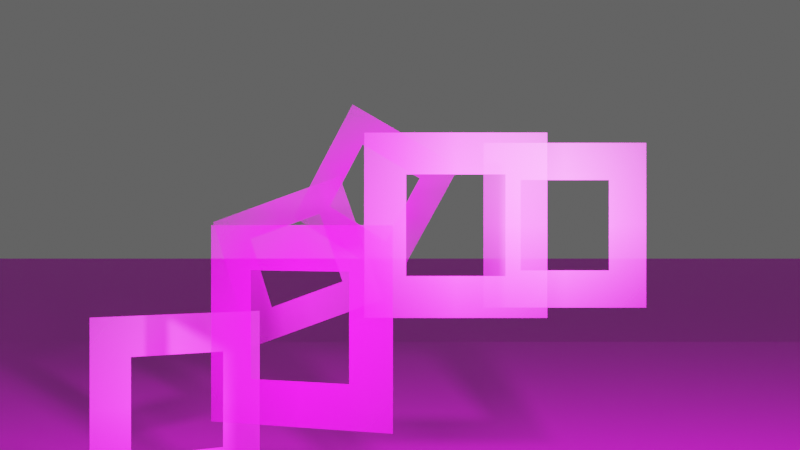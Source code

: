 # Source: main.blend  (saved by Blender 3.6.11; exported with 4.5.12 LTS)
import bpy
from mathutils import Matrix  # noqa: F401  (used for matrix-valued properties, if any)

bpy.ops.wm.read_factory_settings(use_empty=True)
scene = bpy.context.scene
scene.name = 'Scene'

# ---- collections
col_collection = bpy.data.collections.new('Collection'); scene.collection.children.link(col_collection)

# ---- images (referenced by path relative to the original .blend; pixels are not part of the script)
import os
ASSET_DIR = os.environ.get("B2B_ASSET_DIR", "")  # directory of the original .blend (textures are referenced by path, not embedded)
HERE = os.path.dirname(os.path.abspath(__file__))  # packed textures are extracted next to this script under _unpacked/

def load_image(name, relpath, width, height, colorspace="sRGB"):
    """Load a texture the original file referenced (path relative to the .blend, or extracted next to this script)."""
    p = next((c for c in (os.path.join(HERE, relpath), os.path.join(ASSET_DIR, relpath)) if relpath and os.path.exists(c)), "")
    if p:
        img = bpy.data.images.load(p, check_existing=True)
        img.name = name
    else:  # same state as the original file: an image datablock whose file is absent (Cycles renders it pink)
        img = bpy.data.images.new(name, width, height)
        img.source = "FILE"
        img.filepath = "//" + (relpath or name)
    img.colorspace_settings.name = colorspace
    return img
img_wood067_1k_png_color_png = load_image('Wood067_1K-PNG_Color.png', 'textures/Wood067_1K-PNG_Color.png', 1024, 1024, 'sRGB')
img_window_png_001 = load_image('Window.png.001', 'textures/Window.png', 1024, 1024, 'sRGB')
img_fabric034_1k_png_color_png = load_image('Fabric034_1K-PNG_Color.png', 'textures/Fabric034_1K-PNG_Color.png', 1024, 1024, 'sRGB')

# ---- materials (node trees are filled in below, after node groups)
mat_material_001 = bpy.data.materials.new('Material.001')
mat_window_001 = bpy.data.materials.new('Window.001')
mat_window_001.surface_render_method = 'BLENDED'
mat_window_001.blend_method = 'BLEND'
mat_material_002 = bpy.data.materials.new('Material.002')

# ---- material node trees
mat_material_001.use_nodes = True; mat_material_001.node_tree.nodes.clear()
_N = mat_material_001.node_tree.nodes; _L = mat_material_001.node_tree.links
n0 = _N.new('ShaderNodeBsdfPrincipled'); n0.name = 'Principled BSDF'; n0.location = (10, 300)
n0.distribution = 'GGX'
n0.subsurface_method = 'RANDOM_WALK_SKIN'
n0.inputs[3].default_value = 1.45
n0.inputs[27].default_value = (0.0, 0.0, 0.0, 1.0)
n0.inputs[28].default_value = 1.0
n1 = _N.new('ShaderNodeOutputMaterial'); n1.name = 'Material Output'; n1.location = (300, 300)
n2 = _N.new('ShaderNodeTexImage'); n2.name = 'Image Texture'; n2.location = (-280, 275)
n2.image = img_wood067_1k_png_color_png
_L.new(n0.outputs[0], n1.inputs[0])
_L.new(n2.outputs[0], n0.inputs[0])
n1.is_active_output = True
mat_window_001.use_nodes = True; mat_window_001.node_tree.nodes.clear()
_N = mat_window_001.node_tree.nodes; _L = mat_window_001.node_tree.links
n0 = _N.new('ShaderNodeOutputMaterial'); n0.name = 'Material Output'; n0.location = (300, 300)
n1 = _N.new('ShaderNodeTexImage'); n1.name = 'Image Texture'; n1.location = (-200, 300)
n1.image = img_window_png_001
n1.extension = 'CLIP'
n2 = _N.new('ShaderNodeBsdfPrincipled'); n2.name = 'Principled BSDF'; n2.location = (0, 300)
n2.distribution = 'GGX'
n2.subsurface_method = 'RANDOM_WALK_SKIN'
n2.inputs[3].default_value = 1.45
n2.inputs[27].default_value = (0.0, 0.0, 0.0, 1.0)
n2.inputs[28].default_value = 1.0
_L.new(n1.outputs[0], n2.inputs[0])
_L.new(n1.outputs[1], n2.inputs[4])
_L.new(n2.outputs[0], n0.inputs[0])
n0.is_active_output = True
mat_material_002.use_nodes = True; mat_material_002.node_tree.nodes.clear()
_N = mat_material_002.node_tree.nodes; _L = mat_material_002.node_tree.links
n0 = _N.new('ShaderNodeBsdfPrincipled'); n0.name = 'Principled BSDF'; n0.location = (10, 300)
n0.distribution = 'GGX'
n0.subsurface_method = 'RANDOM_WALK_SKIN'
n0.inputs[3].default_value = 1.45
n0.inputs[27].default_value = (0.0, 0.0, 0.0, 1.0)
n0.inputs[28].default_value = 1.0
n1 = _N.new('ShaderNodeOutputMaterial'); n1.name = 'Material Output'; n1.location = (300, 300)
n2 = _N.new('ShaderNodeTexImage'); n2.name = 'Image Texture'; n2.location = (-280, 275)
n2.image = img_fabric034_1k_png_color_png
_L.new(n0.outputs[0], n1.inputs[0])
_L.new(n2.outputs[0], n0.inputs[0])
n1.is_active_output = True

# ---- world
world_world = bpy.data.worlds.new('World'); scene.world = world_world
world_world.use_nodes = True; world_world.node_tree.nodes.clear()
_N = world_world.node_tree.nodes; _L = world_world.node_tree.links
n0 = _N.new('ShaderNodeOutputWorld'); n0.name = 'World Output'; n0.location = (300, 300)
n1 = _N.new('ShaderNodeBackground'); n1.name = 'Background'; n1.location = (10, 300)
n1.inputs[0].default_value = (0.05088, 0.05088, 0.05088, 1.0)
_L.new(n1.outputs[0], n0.inputs[0])
n0.is_active_output = True
world_world.color = (0.05088, 0.05088, 0.05088)
world_world.use_sun_shadow = False
world_world.sun_shadow_jitter_overblur = 0.0

# ---- cameras
cam_camera = bpy.data.cameras.new('Camera')
cam_camera.clip_end = 100.0
cam_camera.ortho_scale = 7.314

# ---- lights
light_light1 = bpy.data.lights.new('Light1', 'POINT')
light_light1.transmission_factor = 0.0
light_light1.energy = 2000.0
light_light1.shadow_soft_size = 0.1
light_light1.shadow_maximum_resolution = 0.006
light_light1.use_absolute_resolution = True
light_light2 = bpy.data.lights.new('Light2', 'POINT')
light_light2.transmission_factor = 0.0
light_light2.shadow_soft_size = 0.1
light_light2.shadow_maximum_resolution = 0.006
light_light2.use_absolute_resolution = True

# ---- meshes
me_floor = bpy.data.meshes.new('Floor')
me_floor.from_pydata([(-1.0, -1.0, 0.0), (1.0, -1.0, 0.0), (-1.0, 1.0, 0.0), (1.0, 1.0, 0.0)], [], [(0, 1, 3, 2)])
_uv = me_floor.uv_layers.new(name='UVMap')
_uv.uv.foreach_set('vector', [0.0, 0.0, 1.0, 0.0, 1.0, 1.0, 0.0, 1.0])
me_floor.materials.append(mat_material_001)
me_floor.update()
me_window_001 = bpy.data.meshes.new('Window.001')
me_window_001.from_pydata([(-0.4938, -0.5, 0.0), (0.4938, -0.5, 0.0), (-0.4938, 0.5, 0.0), (0.4938, 0.5, 0.0), (-0.2685, 0.2747, 0.0), (-0.2685, -0.2747, 0.0), (0.2685, -0.2747, 0.0), (0.2685, 0.2747, 0.0)], [], [(5, 4, 2, 0), (6, 5, 0, 1), (7, 6, 1, 3), (4, 7, 3, 2)])
_uv = me_window_001.uv_layers.new(name='UVMap')
_uv.uv.foreach_set('vector', [0.2281, 0.2253, 0.2281, 0.7747, 0.0, 1.0, 0.0, 0.0, 0.7719, 0.2253, 0.2281, 0.2253, 0.0, 0.0, 1.0, 0.0, 0.7719, 0.7747, 0.7719, 0.2253, 1.0, 0.0, 1.0, 1.0, 0.2281, 0.7747, 0.7719, 0.7747, 1.0, 1.0, 0.0, 1.0])
me_window_001.materials.append(mat_window_001)
me_window_001.update()
me_window_002 = bpy.data.meshes.new('Window.002')
me_window_002.from_pydata([(-0.4938, -0.5, 0.0), (0.4938, -0.5, 0.0), (-0.4938, 0.5, 0.0), (0.4938, 0.5, 0.0), (-0.2685, 0.2747, 0.0), (-0.2685, -0.2747, 0.0), (0.2685, -0.2747, 0.0), (0.2685, 0.2747, 0.0)], [], [(5, 4, 2, 0), (6, 5, 0, 1), (7, 6, 1, 3), (4, 7, 3, 2)])
_uv = me_window_002.uv_layers.new(name='UVMap')
_uv.uv.foreach_set('vector', [0.2281, 0.2253, 0.2281, 0.7747, 0.0, 1.0, 0.0, 0.0, 0.7719, 0.2253, 0.2281, 0.2253, 0.0, 0.0, 1.0, 0.0, 0.7719, 0.7747, 0.7719, 0.2253, 1.0, 0.0, 1.0, 1.0, 0.2281, 0.7747, 0.7719, 0.7747, 1.0, 1.0, 0.0, 1.0])
me_window_002.materials.append(mat_window_001)
me_window_002.update()
me_window_003 = bpy.data.meshes.new('Window.003')
me_window_003.from_pydata([(-0.4938, -0.5, 0.0), (0.4938, -0.5, 0.0), (-0.4938, 0.5, 0.0), (0.4938, 0.5, 0.0), (-0.2685, 0.2747, 0.0), (-0.2685, -0.2747, 0.0), (0.2685, -0.2747, 0.0), (0.2685, 0.2747, 0.0)], [], [(5, 4, 2, 0), (6, 5, 0, 1), (7, 6, 1, 3), (4, 7, 3, 2)])
_uv = me_window_003.uv_layers.new(name='UVMap')
_uv.uv.foreach_set('vector', [0.2281, 0.2253, 0.2281, 0.7747, 0.0, 1.0, 0.0, 0.0, 0.7719, 0.2253, 0.2281, 0.2253, 0.0, 0.0, 1.0, 0.0, 0.7719, 0.7747, 0.7719, 0.2253, 1.0, 0.0, 1.0, 1.0, 0.2281, 0.7747, 0.7719, 0.7747, 1.0, 1.0, 0.0, 1.0])
me_window_003.materials.append(mat_window_001)
me_window_003.update()
me_window_004 = bpy.data.meshes.new('Window.004')
me_window_004.from_pydata([(-0.4938, -0.5, 0.0), (0.4938, -0.5, 0.0), (-0.4938, 0.5, 0.0), (0.4938, 0.5, 0.0), (-0.2685, 0.2747, 0.0), (-0.2685, -0.2747, 0.0), (0.2685, -0.2747, 0.0), (0.2685, 0.2747, 0.0)], [], [(5, 4, 2, 0), (6, 5, 0, 1), (7, 6, 1, 3), (4, 7, 3, 2)])
_uv = me_window_004.uv_layers.new(name='UVMap')
_uv.uv.foreach_set('vector', [0.2281, 0.2253, 0.2281, 0.7747, 0.0, 1.0, 0.0, 0.0, 0.7719, 0.2253, 0.2281, 0.2253, 0.0, 0.0, 1.0, 0.0, 0.7719, 0.7747, 0.7719, 0.2253, 1.0, 0.0, 1.0, 1.0, 0.2281, 0.7747, 0.7719, 0.7747, 1.0, 1.0, 0.0, 1.0])
me_window_004.materials.append(mat_window_001)
me_window_004.update()
me_window_005 = bpy.data.meshes.new('Window.005')
me_window_005.from_pydata([(-0.4938, -0.5, 0.0), (0.4938, -0.5, 0.0), (-0.4938, 0.5, 0.0), (0.4938, 0.5, 0.0), (-0.2685, 0.2747, 0.0), (-0.2685, -0.2747, 0.0), (0.2685, -0.2747, 0.0), (0.2685, 0.2747, 0.0)], [], [(5, 4, 2, 0), (6, 5, 0, 1), (7, 6, 1, 3), (4, 7, 3, 2)])
_uv = me_window_005.uv_layers.new(name='UVMap')
_uv.uv.foreach_set('vector', [0.2281, 0.2253, 0.2281, 0.7747, 0.0, 1.0, 0.0, 0.0, 0.7719, 0.2253, 0.2281, 0.2253, 0.0, 0.0, 1.0, 0.0, 0.7719, 0.7747, 0.7719, 0.2253, 1.0, 0.0, 1.0, 1.0, 0.2281, 0.7747, 0.7719, 0.7747, 1.0, 1.0, 0.0, 1.0])
me_window_005.materials.append(mat_window_001)
me_window_005.update()
me_ground = bpy.data.meshes.new('Ground')
me_ground.from_pydata([(-1.0, -1.0, 0.0), (1.0, -1.0, 0.0), (-1.0, 1.0, 0.0), (1.0, 1.0, 0.0)], [], [(0, 1, 3, 2)])
_uv = me_ground.uv_layers.new(name='UVMap')
_uv.uv.foreach_set('vector', [0.0, 0.0, 1.0, 0.0, 1.0, 1.0, 0.0, 1.0])
me_ground.materials.append(mat_material_002)
me_ground.update()
me_window_006 = bpy.data.meshes.new('Window.006')
me_window_006.from_pydata([(-0.4938, -0.5, 0.0), (0.4938, -0.5, 0.0), (-0.4938, 0.5, 0.0), (0.4938, 0.5, 0.0), (-0.2685, 0.2747, 0.0), (-0.2685, -0.2747, 0.0), (0.2685, -0.2747, 0.0), (0.2685, 0.2747, 0.0)], [], [(5, 4, 2, 0), (6, 5, 0, 1), (7, 6, 1, 3), (4, 7, 3, 2)])
_uv = me_window_006.uv_layers.new(name='UVMap')
_uv.uv.foreach_set('vector', [0.2281, 0.2253, 0.2281, 0.7747, 0.0, 1.0, 0.0, 0.0, 0.7719, 0.2253, 0.2281, 0.2253, 0.0, 0.0, 1.0, 0.0, 0.7719, 0.7747, 0.7719, 0.2253, 1.0, 0.0, 1.0, 1.0, 0.2281, 0.7747, 0.7719, 0.7747, 1.0, 1.0, 0.0, 1.0])
me_window_006.materials.append(mat_window_001)
me_window_006.update()

# ---- objects
ob_light1 = bpy.data.objects.new('Light1', light_light1)
ob_camera = bpy.data.objects.new('Camera', cam_camera)
ob_floor = bpy.data.objects.new('Floor', me_floor)
ob_frontwindow = bpy.data.objects.new('FrontWindow', me_window_001)
ob_window_001 = bpy.data.objects.new('Window.001', me_window_002)
ob_window_002 = bpy.data.objects.new('Window.002', me_window_003)
ob_window_003 = bpy.data.objects.new('Window.003', me_window_004)
ob_window_004 = bpy.data.objects.new('Window.004', me_window_005)
ob_ground = bpy.data.objects.new('Ground', me_ground)
ob_window_005 = bpy.data.objects.new('Window.005', me_window_006)
ob_light2 = bpy.data.objects.new('Light2', light_light2)
ob_axis = bpy.data.objects.new('Axis', None)

# ---- transforms, parenting, visibility, modifiers, constraints
ob_light1.location = (2.0, 1.5, 3.0)
ob_light1.lock_rotations_4d = False
ob_light1.empty_display_type = 'ARROWS'
ob_light1.color = (0.0, 0.0, 0.0, 0.0)
ob_light1.lineart.crease_threshold = 0.0
ob_camera.parent = ob_axis
ob_camera.location = (5.0, 0.0, 2.0)
ob_camera.rotation_euler = (1.571, 0.0, 1.571)
ob_camera.lock_rotations_4d = False
ob_camera.empty_display_type = 'ARROWS'
ob_camera.color = (0.0, 0.0, 0.0, 0.0)
ob_camera.display_type = 'WIRE'
ob_camera.lineart.crease_threshold = 0.0
ob_floor.location = (0.0, 0.0, -0.1)
ob_floor.scale = (15.0, 7.5, 1.0)
ob_frontwindow.location = (-0.5, -0.5, 1.5)
ob_frontwindow.rotation_euler = (1.571, 0.0, 1.222)
ob_frontwindow.pass_index = 1
ob_window_001.location = (-1.0, 0.3, 2.0)
ob_window_001.rotation_euler = (1.571, 0.0, 1.571)
ob_window_001.pass_index = 2
ob_window_002.location = (-3.0, -0.75, 1.75)
ob_window_002.rotation_euler = (1.222, -0.3491, 1.571)
ob_window_002.pass_index = 3
ob_window_003.location = (-3.5, -0.2, 2.25)
ob_window_003.rotation_euler = (1.571, 0.5236, 1.222)
ob_window_003.pass_index = 4
ob_window_004.location = (-1.75, 1.0, 2.0)
ob_window_004.rotation_euler = (1.571, 0.0, 1.571)
ob_window_004.pass_index = 5
ob_ground.location = (0.0, 0.0, -1.0)
ob_ground.scale = (100.0, 100.0, 1.0)
ob_window_005.location = (-1.25, -1.25, 1.0)
ob_window_005.rotation_euler = (1.571, 0.0, 2.094)
ob_window_005.pass_index = 6
ob_light2.location = (-5.0, -2.0, 3.0)
ob_light2.lock_rotations_4d = False
ob_light2.empty_display_type = 'ARROWS'
ob_light2.color = (0.0, 0.0, 0.0, 0.0)
ob_light2.lineart.crease_threshold = 0.0
ob_axis.location = (0.0, 0.0, 0.0)

# ---- collection membership
col_collection.objects.link(ob_light1)
col_collection.objects.link(ob_camera)
col_collection.objects.link(ob_floor)
col_collection.objects.link(ob_frontwindow)
col_collection.objects.link(ob_window_001)
col_collection.objects.link(ob_window_002)
col_collection.objects.link(ob_window_003)
col_collection.objects.link(ob_window_004)
col_collection.objects.link(ob_ground)
col_collection.objects.link(ob_window_005)
col_collection.objects.link(ob_light2)
col_collection.objects.link(ob_axis)

# ---- scene / render settings (as saved in the file)
scene.camera = ob_camera
scene.frame_start = 1; scene.frame_end = 250; scene.frame_set(0)
scene.render.engine = 'CYCLES'
scene.render.use_sequencer = False
scene.cycles.sampling_pattern = 'TABULATED_SOBOL'
scene.view_settings.view_transform = 'Filmic'
scene.view_settings.exposure = 1.0
bpy.context.view_layer.update()

